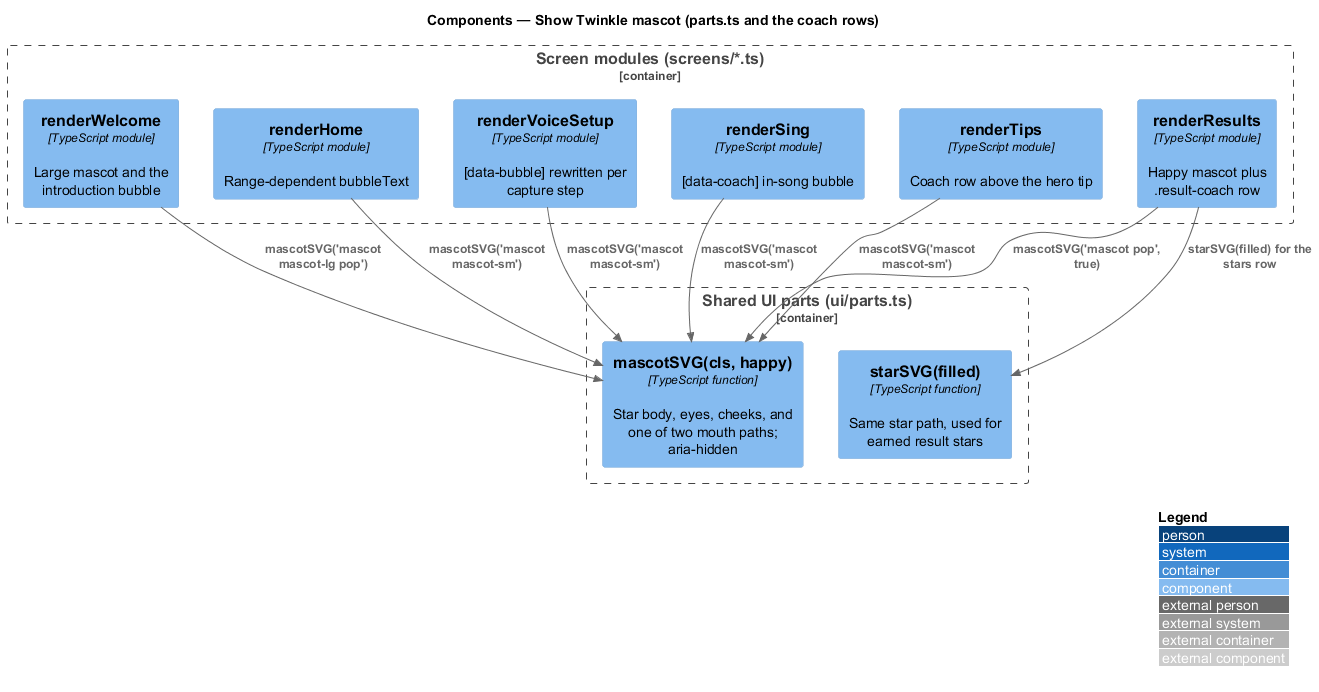

The diagram above was rendered by PlantUML. Its source (embedded in the PNG):
@startuml
!include <C4/C4_Component>
LAYOUT_WITH_LEGEND()
title Components — Show Twinkle mascot (parts.ts and the coach rows)

Container_Boundary(parts, "Shared UI parts (ui/parts.ts)") {
  Component(mascot, "mascotSVG(cls, happy)", "TypeScript function", "Star body, eyes, cheeks, and one of two mouth paths; aria-hidden")
  Component(star, "starSVG(filled)", "TypeScript function", "Same star path, used for earned result stars")
}
Container_Boundary(screens, "Screen modules (screens/*.ts)") {
  Component(welcome, "renderWelcome", "TypeScript module", "Large mascot and the introduction bubble")
  Component(home, "renderHome", "TypeScript module", "Range-dependent bubbleText")
  Component(voice, "renderVoiceSetup", "TypeScript module", "[data-bubble] rewritten per capture step")
  Component(sing, "renderSing", "TypeScript module", "[data-coach] in-song bubble")
  Component(tips, "renderTips", "TypeScript module", "Coach row above the hero tip")
  Component(results, "renderResults", "TypeScript module", "Happy mascot plus .result-coach row")
}

Rel(welcome, mascot, "mascotSVG('mascot mascot-lg pop')")
Rel(home, mascot, "mascotSVG('mascot mascot-sm')")
Rel(voice, mascot, "mascotSVG('mascot mascot-sm')")
Rel(sing, mascot, "mascotSVG('mascot mascot-sm')")
Rel(tips, mascot, "mascotSVG('mascot mascot-sm')")
Rel(results, mascot, "mascotSVG('mascot pop', true)")
Rel(results, star, "starSVG(filled) for the stars row")
@enduml